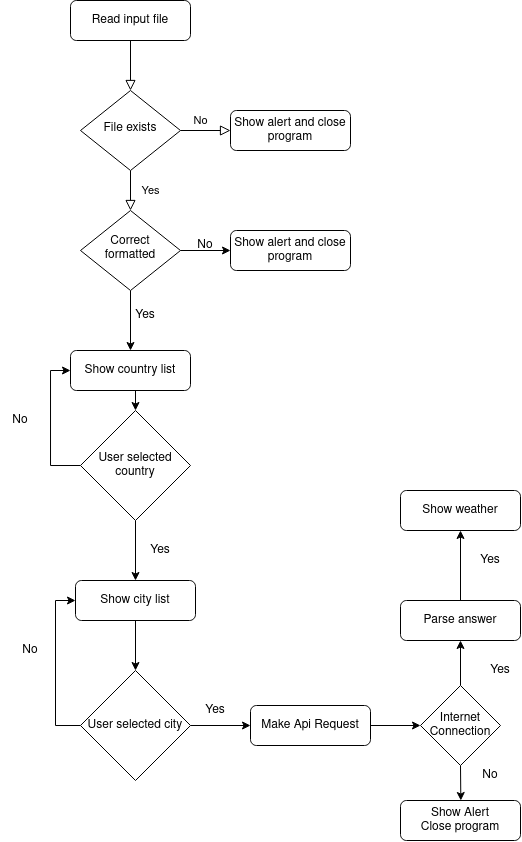

The diagram above was exported from draw.io. Its source (the exported page's mxGraphModel, read from the mxfile embedded in the PNG):
<mxGraphModel dx="599" dy="358" grid="1" gridSize="10" guides="1" tooltips="1" connect="1" arrows="1" fold="1" page="1" pageScale="1" pageWidth="827" pageHeight="1169" math="0" shadow="0">
  <root>
    <mxCell id="WIyWlLk6GJQsqaUBKTNV-0" />
    <mxCell id="WIyWlLk6GJQsqaUBKTNV-1" parent="WIyWlLk6GJQsqaUBKTNV-0" />
    <mxCell id="WIyWlLk6GJQsqaUBKTNV-2" value="" style="rounded=0;html=1;jettySize=auto;orthogonalLoop=1;fontSize=11;endArrow=block;endFill=0;endSize=8;strokeWidth=1;shadow=0;labelBackgroundColor=none;edgeStyle=orthogonalEdgeStyle;" parent="WIyWlLk6GJQsqaUBKTNV-1" source="WIyWlLk6GJQsqaUBKTNV-3" target="WIyWlLk6GJQsqaUBKTNV-6" edge="1">
      <mxGeometry relative="1" as="geometry" />
    </mxCell>
    <mxCell id="WIyWlLk6GJQsqaUBKTNV-3" value="Read input file" style="rounded=1;whiteSpace=wrap;html=1;fontSize=12;glass=0;strokeWidth=1;shadow=0;" parent="WIyWlLk6GJQsqaUBKTNV-1" vertex="1">
      <mxGeometry x="160" y="80" width="120" height="40" as="geometry" />
    </mxCell>
    <mxCell id="WIyWlLk6GJQsqaUBKTNV-4" value="Yes" style="rounded=0;html=1;jettySize=auto;orthogonalLoop=1;fontSize=11;endArrow=block;endFill=0;endSize=8;strokeWidth=1;shadow=0;labelBackgroundColor=none;edgeStyle=orthogonalEdgeStyle;" parent="WIyWlLk6GJQsqaUBKTNV-1" source="WIyWlLk6GJQsqaUBKTNV-6" target="WIyWlLk6GJQsqaUBKTNV-10" edge="1">
      <mxGeometry y="20" relative="1" as="geometry">
        <mxPoint as="offset" />
      </mxGeometry>
    </mxCell>
    <mxCell id="WIyWlLk6GJQsqaUBKTNV-5" value="No" style="edgeStyle=orthogonalEdgeStyle;rounded=0;html=1;jettySize=auto;orthogonalLoop=1;fontSize=11;endArrow=block;endFill=0;endSize=8;strokeWidth=1;shadow=0;labelBackgroundColor=none;" parent="WIyWlLk6GJQsqaUBKTNV-1" source="WIyWlLk6GJQsqaUBKTNV-6" target="WIyWlLk6GJQsqaUBKTNV-7" edge="1">
      <mxGeometry x="-0.2" y="10" relative="1" as="geometry">
        <mxPoint as="offset" />
      </mxGeometry>
    </mxCell>
    <mxCell id="WIyWlLk6GJQsqaUBKTNV-6" value="File exists" style="rhombus;whiteSpace=wrap;html=1;shadow=0;fontFamily=Helvetica;fontSize=12;align=center;strokeWidth=1;spacing=6;spacingTop=-4;" parent="WIyWlLk6GJQsqaUBKTNV-1" vertex="1">
      <mxGeometry x="170" y="170" width="100" height="80" as="geometry" />
    </mxCell>
    <mxCell id="WIyWlLk6GJQsqaUBKTNV-7" value="Show alert and close program" style="rounded=1;whiteSpace=wrap;html=1;fontSize=12;glass=0;strokeWidth=1;shadow=0;" parent="WIyWlLk6GJQsqaUBKTNV-1" vertex="1">
      <mxGeometry x="320" y="190" width="120" height="40" as="geometry" />
    </mxCell>
    <mxCell id="1AtHfWVgEQFcX6l-TE3L-5" style="edgeStyle=orthogonalEdgeStyle;rounded=0;orthogonalLoop=1;jettySize=auto;html=1;exitX=0.5;exitY=1;exitDx=0;exitDy=0;" edge="1" parent="WIyWlLk6GJQsqaUBKTNV-1" source="WIyWlLk6GJQsqaUBKTNV-10" target="WIyWlLk6GJQsqaUBKTNV-11">
      <mxGeometry relative="1" as="geometry" />
    </mxCell>
    <mxCell id="WIyWlLk6GJQsqaUBKTNV-10" value="Correct formatted" style="rhombus;whiteSpace=wrap;html=1;shadow=0;fontFamily=Helvetica;fontSize=12;align=center;strokeWidth=1;spacing=6;spacingTop=-4;" parent="WIyWlLk6GJQsqaUBKTNV-1" vertex="1">
      <mxGeometry x="170" y="290" width="100" height="80" as="geometry" />
    </mxCell>
    <mxCell id="1AtHfWVgEQFcX6l-TE3L-19" style="edgeStyle=orthogonalEdgeStyle;rounded=0;orthogonalLoop=1;jettySize=auto;html=1;exitX=0.5;exitY=1;exitDx=0;exitDy=0;entryX=0.5;entryY=0;entryDx=0;entryDy=0;" edge="1" parent="WIyWlLk6GJQsqaUBKTNV-1" source="WIyWlLk6GJQsqaUBKTNV-11" target="1AtHfWVgEQFcX6l-TE3L-7">
      <mxGeometry relative="1" as="geometry" />
    </mxCell>
    <mxCell id="WIyWlLk6GJQsqaUBKTNV-11" value="&lt;div&gt;Show country list&lt;br&gt;&lt;/div&gt;" style="rounded=1;whiteSpace=wrap;html=1;fontSize=12;glass=0;strokeWidth=1;shadow=0;" parent="WIyWlLk6GJQsqaUBKTNV-1" vertex="1">
      <mxGeometry x="160" y="430" width="120" height="40" as="geometry" />
    </mxCell>
    <mxCell id="WIyWlLk6GJQsqaUBKTNV-12" value="Show alert and close program" style="rounded=1;whiteSpace=wrap;html=1;fontSize=12;glass=0;strokeWidth=1;shadow=0;" parent="WIyWlLk6GJQsqaUBKTNV-1" vertex="1">
      <mxGeometry x="320" y="310" width="120" height="40" as="geometry" />
    </mxCell>
    <mxCell id="1AtHfWVgEQFcX6l-TE3L-1" value="" style="endArrow=classic;html=1;exitX=1;exitY=0.5;exitDx=0;exitDy=0;entryX=0;entryY=0.5;entryDx=0;entryDy=0;" edge="1" parent="WIyWlLk6GJQsqaUBKTNV-1" source="WIyWlLk6GJQsqaUBKTNV-10" target="WIyWlLk6GJQsqaUBKTNV-12">
      <mxGeometry width="50" height="50" relative="1" as="geometry">
        <mxPoint x="310" y="360" as="sourcePoint" />
        <mxPoint x="360" y="310" as="targetPoint" />
      </mxGeometry>
    </mxCell>
    <mxCell id="1AtHfWVgEQFcX6l-TE3L-2" value="No" style="text;html=1;strokeColor=none;fillColor=none;align=center;verticalAlign=middle;whiteSpace=wrap;rounded=0;" vertex="1" parent="WIyWlLk6GJQsqaUBKTNV-1">
      <mxGeometry x="280" y="320" width="30" height="10" as="geometry" />
    </mxCell>
    <mxCell id="1AtHfWVgEQFcX6l-TE3L-6" value="Yes" style="text;html=1;strokeColor=none;fillColor=none;align=center;verticalAlign=middle;whiteSpace=wrap;rounded=0;" vertex="1" parent="WIyWlLk6GJQsqaUBKTNV-1">
      <mxGeometry x="220" y="390" width="30" height="10" as="geometry" />
    </mxCell>
    <mxCell id="1AtHfWVgEQFcX6l-TE3L-8" style="edgeStyle=orthogonalEdgeStyle;rounded=0;orthogonalLoop=1;jettySize=auto;html=1;exitX=0;exitY=0.5;exitDx=0;exitDy=0;entryX=0;entryY=0.5;entryDx=0;entryDy=0;" edge="1" parent="WIyWlLk6GJQsqaUBKTNV-1" source="1AtHfWVgEQFcX6l-TE3L-7" target="WIyWlLk6GJQsqaUBKTNV-11">
      <mxGeometry relative="1" as="geometry" />
    </mxCell>
    <mxCell id="1AtHfWVgEQFcX6l-TE3L-12" style="edgeStyle=orthogonalEdgeStyle;rounded=0;orthogonalLoop=1;jettySize=auto;html=1;exitX=0.5;exitY=1;exitDx=0;exitDy=0;entryX=0.5;entryY=0;entryDx=0;entryDy=0;" edge="1" parent="WIyWlLk6GJQsqaUBKTNV-1" source="1AtHfWVgEQFcX6l-TE3L-7" target="1AtHfWVgEQFcX6l-TE3L-11">
      <mxGeometry relative="1" as="geometry" />
    </mxCell>
    <mxCell id="1AtHfWVgEQFcX6l-TE3L-7" value="User selected country" style="rhombus;whiteSpace=wrap;html=1;" vertex="1" parent="WIyWlLk6GJQsqaUBKTNV-1">
      <mxGeometry x="170" y="490" width="110" height="110" as="geometry" />
    </mxCell>
    <mxCell id="1AtHfWVgEQFcX6l-TE3L-9" value="No" style="text;html=1;strokeColor=none;fillColor=none;align=center;verticalAlign=middle;whiteSpace=wrap;rounded=0;" vertex="1" parent="WIyWlLk6GJQsqaUBKTNV-1">
      <mxGeometry x="90" y="490" width="40" height="20" as="geometry" />
    </mxCell>
    <mxCell id="1AtHfWVgEQFcX6l-TE3L-16" style="edgeStyle=orthogonalEdgeStyle;rounded=0;orthogonalLoop=1;jettySize=auto;html=1;exitX=0.5;exitY=1;exitDx=0;exitDy=0;" edge="1" parent="WIyWlLk6GJQsqaUBKTNV-1" source="1AtHfWVgEQFcX6l-TE3L-11" target="1AtHfWVgEQFcX6l-TE3L-15">
      <mxGeometry relative="1" as="geometry" />
    </mxCell>
    <mxCell id="1AtHfWVgEQFcX6l-TE3L-11" value="&lt;div&gt;Show city list&lt;br&gt;&lt;/div&gt;" style="rounded=1;whiteSpace=wrap;html=1;fontSize=12;glass=0;strokeWidth=1;shadow=0;" vertex="1" parent="WIyWlLk6GJQsqaUBKTNV-1">
      <mxGeometry x="165" y="660" width="120" height="40" as="geometry" />
    </mxCell>
    <mxCell id="1AtHfWVgEQFcX6l-TE3L-13" value="Yes" style="text;html=1;strokeColor=none;fillColor=none;align=center;verticalAlign=middle;whiteSpace=wrap;rounded=0;" vertex="1" parent="WIyWlLk6GJQsqaUBKTNV-1">
      <mxGeometry x="230" y="620" width="40" height="20" as="geometry" />
    </mxCell>
    <mxCell id="1AtHfWVgEQFcX6l-TE3L-17" style="edgeStyle=orthogonalEdgeStyle;rounded=0;orthogonalLoop=1;jettySize=auto;html=1;exitX=0;exitY=0.5;exitDx=0;exitDy=0;entryX=0;entryY=0.5;entryDx=0;entryDy=0;" edge="1" parent="WIyWlLk6GJQsqaUBKTNV-1" source="1AtHfWVgEQFcX6l-TE3L-15" target="1AtHfWVgEQFcX6l-TE3L-11">
      <mxGeometry relative="1" as="geometry" />
    </mxCell>
    <mxCell id="1AtHfWVgEQFcX6l-TE3L-22" style="edgeStyle=orthogonalEdgeStyle;rounded=0;orthogonalLoop=1;jettySize=auto;html=1;exitX=1;exitY=0.5;exitDx=0;exitDy=0;" edge="1" parent="WIyWlLk6GJQsqaUBKTNV-1" source="1AtHfWVgEQFcX6l-TE3L-15" target="1AtHfWVgEQFcX6l-TE3L-21">
      <mxGeometry relative="1" as="geometry" />
    </mxCell>
    <mxCell id="1AtHfWVgEQFcX6l-TE3L-15" value="User selected city" style="rhombus;whiteSpace=wrap;html=1;" vertex="1" parent="WIyWlLk6GJQsqaUBKTNV-1">
      <mxGeometry x="170" y="750" width="110" height="110" as="geometry" />
    </mxCell>
    <mxCell id="1AtHfWVgEQFcX6l-TE3L-18" value="No" style="text;html=1;strokeColor=none;fillColor=none;align=center;verticalAlign=middle;whiteSpace=wrap;rounded=0;" vertex="1" parent="WIyWlLk6GJQsqaUBKTNV-1">
      <mxGeometry x="100" y="720" width="40" height="20" as="geometry" />
    </mxCell>
    <mxCell id="1AtHfWVgEQFcX6l-TE3L-24" style="edgeStyle=orthogonalEdgeStyle;rounded=0;orthogonalLoop=1;jettySize=auto;html=1;exitX=1;exitY=0.5;exitDx=0;exitDy=0;entryX=0;entryY=0.5;entryDx=0;entryDy=0;" edge="1" parent="WIyWlLk6GJQsqaUBKTNV-1" source="1AtHfWVgEQFcX6l-TE3L-21" target="1AtHfWVgEQFcX6l-TE3L-23">
      <mxGeometry relative="1" as="geometry" />
    </mxCell>
    <mxCell id="1AtHfWVgEQFcX6l-TE3L-21" value="Make Api Request" style="rounded=1;whiteSpace=wrap;html=1;fontSize=12;glass=0;strokeWidth=1;shadow=0;" vertex="1" parent="WIyWlLk6GJQsqaUBKTNV-1">
      <mxGeometry x="340" y="785" width="120" height="40" as="geometry" />
    </mxCell>
    <mxCell id="1AtHfWVgEQFcX6l-TE3L-25" style="edgeStyle=orthogonalEdgeStyle;rounded=0;orthogonalLoop=1;jettySize=auto;html=1;exitX=0.5;exitY=1;exitDx=0;exitDy=0;" edge="1" parent="WIyWlLk6GJQsqaUBKTNV-1" source="1AtHfWVgEQFcX6l-TE3L-23">
      <mxGeometry relative="1" as="geometry">
        <mxPoint x="550.3333333333335" y="880" as="targetPoint" />
      </mxGeometry>
    </mxCell>
    <mxCell id="1AtHfWVgEQFcX6l-TE3L-31" style="edgeStyle=orthogonalEdgeStyle;rounded=0;orthogonalLoop=1;jettySize=auto;html=1;exitX=0.5;exitY=0;exitDx=0;exitDy=0;entryX=0.5;entryY=1;entryDx=0;entryDy=0;" edge="1" parent="WIyWlLk6GJQsqaUBKTNV-1" source="1AtHfWVgEQFcX6l-TE3L-23" target="1AtHfWVgEQFcX6l-TE3L-29">
      <mxGeometry relative="1" as="geometry" />
    </mxCell>
    <mxCell id="1AtHfWVgEQFcX6l-TE3L-23" value="Internet Connection" style="rhombus;whiteSpace=wrap;html=1;" vertex="1" parent="WIyWlLk6GJQsqaUBKTNV-1">
      <mxGeometry x="510" y="765" width="80" height="80" as="geometry" />
    </mxCell>
    <mxCell id="1AtHfWVgEQFcX6l-TE3L-26" value="&lt;div&gt;Show Alert&lt;/div&gt;&lt;div&gt;Close program&lt;br&gt;&lt;/div&gt;" style="rounded=1;whiteSpace=wrap;html=1;fontSize=12;glass=0;strokeWidth=1;shadow=0;" vertex="1" parent="WIyWlLk6GJQsqaUBKTNV-1">
      <mxGeometry x="490" y="880" width="120" height="40" as="geometry" />
    </mxCell>
    <mxCell id="1AtHfWVgEQFcX6l-TE3L-27" value="Yes" style="text;html=1;strokeColor=none;fillColor=none;align=center;verticalAlign=middle;whiteSpace=wrap;rounded=0;" vertex="1" parent="WIyWlLk6GJQsqaUBKTNV-1">
      <mxGeometry x="285" y="780" width="40" height="20" as="geometry" />
    </mxCell>
    <mxCell id="1AtHfWVgEQFcX6l-TE3L-28" value="No" style="text;html=1;strokeColor=none;fillColor=none;align=center;verticalAlign=middle;whiteSpace=wrap;rounded=0;" vertex="1" parent="WIyWlLk6GJQsqaUBKTNV-1">
      <mxGeometry x="560" y="845" width="40" height="20" as="geometry" />
    </mxCell>
    <mxCell id="1AtHfWVgEQFcX6l-TE3L-32" style="edgeStyle=orthogonalEdgeStyle;rounded=0;orthogonalLoop=1;jettySize=auto;html=1;exitX=0.5;exitY=0;exitDx=0;exitDy=0;entryX=0.5;entryY=1;entryDx=0;entryDy=0;" edge="1" parent="WIyWlLk6GJQsqaUBKTNV-1" source="1AtHfWVgEQFcX6l-TE3L-29" target="1AtHfWVgEQFcX6l-TE3L-30">
      <mxGeometry relative="1" as="geometry" />
    </mxCell>
    <mxCell id="1AtHfWVgEQFcX6l-TE3L-29" value="Parse answer" style="rounded=1;whiteSpace=wrap;html=1;fontSize=12;glass=0;strokeWidth=1;shadow=0;" vertex="1" parent="WIyWlLk6GJQsqaUBKTNV-1">
      <mxGeometry x="490" y="680" width="120" height="40" as="geometry" />
    </mxCell>
    <mxCell id="1AtHfWVgEQFcX6l-TE3L-30" value="&lt;div&gt;Show weather&lt;br&gt;&lt;/div&gt;" style="rounded=1;whiteSpace=wrap;html=1;fontSize=12;glass=0;strokeWidth=1;shadow=0;" vertex="1" parent="WIyWlLk6GJQsqaUBKTNV-1">
      <mxGeometry x="490" y="570" width="120" height="40" as="geometry" />
    </mxCell>
    <mxCell id="1AtHfWVgEQFcX6l-TE3L-33" value="Yes" style="text;html=1;strokeColor=none;fillColor=none;align=center;verticalAlign=middle;whiteSpace=wrap;rounded=0;" vertex="1" parent="WIyWlLk6GJQsqaUBKTNV-1">
      <mxGeometry x="570" y="740" width="40" height="20" as="geometry" />
    </mxCell>
    <mxCell id="1AtHfWVgEQFcX6l-TE3L-34" value="Yes" style="text;html=1;strokeColor=none;fillColor=none;align=center;verticalAlign=middle;whiteSpace=wrap;rounded=0;" vertex="1" parent="WIyWlLk6GJQsqaUBKTNV-1">
      <mxGeometry x="560" y="630" width="40" height="20" as="geometry" />
    </mxCell>
  </root>
</mxGraphModel>